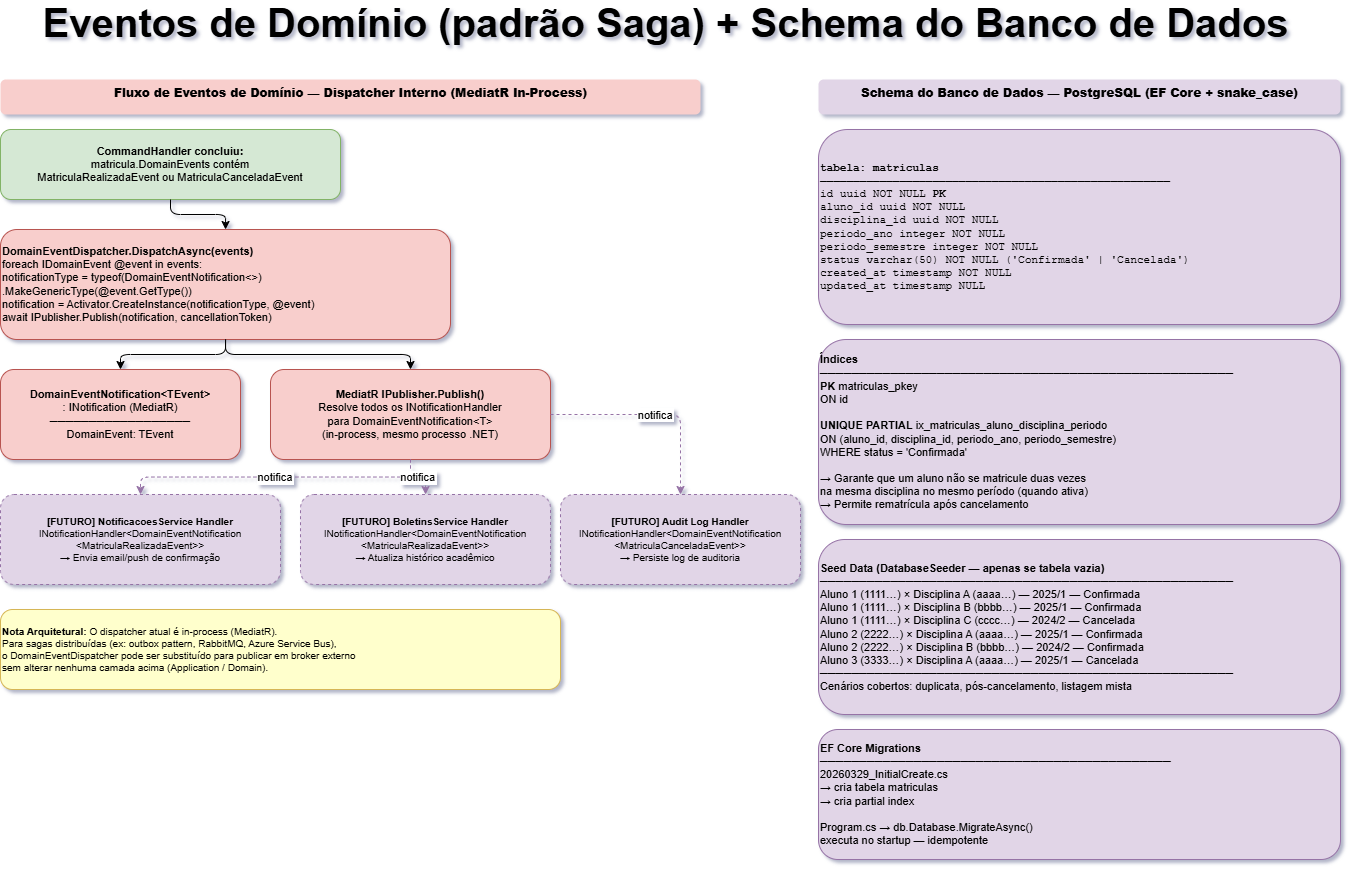

The diagram above was exported from draw.io. Its source (the exported page's mxGraphModel, read from the mxfile embedded in the PNG):
<mxGraphModel dx="2175" dy="782" grid="1" gridSize="10" guides="1" tooltips="1" connect="1" arrows="1" fold="1" page="1" pageScale="1" pageWidth="1400" pageHeight="900" math="0" shadow="1">
  <root>
    <mxCell id="0" />
    <mxCell id="1" parent="0" />
    <mxCell id="e_t" parent="1" style="text;html=1;strokeColor=none;fillColor=none;align=center;" value="&lt;b&gt;&lt;font style=&quot;line-height: 80%; font-size: 40px;&quot;&gt;Eventos de Domínio (padrão Saga) + Schema do Banco de Dados&lt;/font&gt;&lt;/b&gt;" vertex="1">
      <mxGeometry height="30" width="1220" x="100" y="10" as="geometry" />
    </mxCell>
    <mxCell id="ev_title" parent="1" style="text;html=1;strokeColor=none;fillColor=#f8cecc;align=center;fontStyle=1;fontSize=12;rounded=1;" value="&lt;b&gt;Fluxo de Eventos de Domínio — Dispatcher Interno (MediatR In-Process)&lt;/b&gt;" vertex="1">
      <mxGeometry height="35" width="700" x="45" y="89" as="geometry" />
    </mxCell>
    <mxCell id="ev1" parent="1" style="rounded=1;whiteSpace=wrap;html=1;fillColor=#d5e8d4;strokeColor=#82b366;fontSize=11;" value="&lt;b&gt;CommandHandler concluiu:&lt;/b&gt;&lt;br&gt;matricula.DomainEvents contém&lt;br&gt;MatriculaRealizadaEvent ou MatriculaCanceladaEvent" vertex="1">
      <mxGeometry height="70" width="340" x="45" y="139" as="geometry" />
    </mxCell>
    <mxCell id="ev2" parent="1" style="rounded=1;whiteSpace=wrap;html=1;fillColor=#f8cecc;strokeColor=#b85450;fontSize=11;align=left;" value="&lt;b&gt;DomainEventDispatcher.DispatchAsync(events)&lt;/b&gt;&lt;br&gt;foreach IDomainEvent @event in events:&lt;br&gt;  notificationType = typeof(DomainEventNotification&amp;lt;&amp;gt;)&lt;br&gt;                   .MakeGenericType(@event.GetType())&lt;br&gt;  notification = Activator.CreateInstance(notificationType, @event)&lt;br&gt;  await IPublisher.Publish(notification, cancellationToken)" vertex="1">
      <mxGeometry height="110" width="450" x="45" y="239" as="geometry" />
    </mxCell>
    <mxCell id="ev3" parent="1" style="rounded=1;whiteSpace=wrap;html=1;fillColor=#f8cecc;strokeColor=#b85450;fontSize=11;" value="&lt;b&gt;DomainEventNotification&amp;lt;TEvent&amp;gt;&lt;/b&gt;&lt;br&gt;: INotification (MediatR)&lt;br&gt;──────────────────&lt;br&gt;DomainEvent: TEvent" vertex="1">
      <mxGeometry height="90" width="240" x="45" y="379" as="geometry" />
    </mxCell>
    <mxCell id="ev4" parent="1" style="rounded=1;whiteSpace=wrap;html=1;fillColor=#f8cecc;strokeColor=#b85450;fontSize=11;" value="&lt;b&gt;MediatR IPublisher.Publish()&lt;/b&gt;&lt;br&gt;Resolve todos os INotificationHandler&lt;br&gt;para DomainEventNotification&amp;lt;T&amp;gt;&lt;br&gt;(in-process, mesmo processo .NET)" vertex="1">
      <mxGeometry height="90" width="280" x="315" y="379" as="geometry" />
    </mxCell>
    <mxCell id="ev5a" parent="1" style="rounded=1;whiteSpace=wrap;html=1;fillColor=#e1d5e7;strokeColor=#9673a6;fontSize=10;dashed=1;" value="&lt;b&gt;[FUTURO] NotificacoesService Handler&lt;/b&gt;&lt;br&gt;INotificationHandler&amp;lt;DomainEventNotification&lt;br&gt;&amp;lt;MatriculaRealizadaEvent&amp;gt;&amp;gt;&lt;br&gt;→ Envia email/push de confirmação" vertex="1">
      <mxGeometry height="90" width="280" x="45" y="504" as="geometry" />
    </mxCell>
    <mxCell id="ev5b" parent="1" style="rounded=1;whiteSpace=wrap;html=1;fillColor=#e1d5e7;strokeColor=#9673a6;fontSize=10;dashed=1;" value="&lt;b&gt;[FUTURO] BoletinsService Handler&lt;/b&gt;&lt;br&gt;INotificationHandler&amp;lt;DomainEventNotification&lt;br&gt;&amp;lt;MatriculaRealizadaEvent&amp;gt;&amp;gt;&lt;br&gt;→ Atualiza histórico acadêmico" vertex="1">
      <mxGeometry height="90" width="250" x="345" y="504" as="geometry" />
    </mxCell>
    <mxCell id="ev5c" parent="1" style="rounded=1;whiteSpace=wrap;html=1;fillColor=#e1d5e7;strokeColor=#9673a6;fontSize=10;dashed=1;" value="&lt;b&gt;[FUTURO] Audit Log Handler&lt;/b&gt;&lt;br&gt;INotificationHandler&amp;lt;DomainEventNotification&lt;br&gt;&amp;lt;MatriculaCanceladaEvent&amp;gt;&amp;gt;&lt;br&gt;→ Persiste log de auditoria" vertex="1">
      <mxGeometry height="90" width="240" x="605" y="504" as="geometry" />
    </mxCell>
    <mxCell id="ev_note" parent="1" style="rounded=1;whiteSpace=wrap;html=1;fillColor=#ffffcc;strokeColor=#d6b656;fontSize=10;align=left;" value="&lt;b&gt;Nota Arquitetural:&lt;/b&gt; O dispatcher atual é in-process (MediatR).&lt;br&gt;Para sagas distribuídas (ex: outbox pattern, RabbitMQ, Azure Service Bus),&lt;br&gt;o DomainEventDispatcher pode ser substituído para publicar em broker externo&lt;br&gt;sem alterar nenhuma camada acima (Application / Domain)." vertex="1">
      <mxGeometry height="80" width="560" x="45" y="619" as="geometry" />
    </mxCell>
    <mxCell id="ee1" edge="1" parent="1" source="ev1" style="edgeStyle=orthogonalEdgeStyle;" target="ev2">
      <mxGeometry relative="1" as="geometry" />
    </mxCell>
    <mxCell id="ee2a" edge="1" parent="1" source="ev2" style="edgeStyle=orthogonalEdgeStyle;" target="ev3">
      <mxGeometry relative="1" as="geometry" />
    </mxCell>
    <mxCell id="ee2b" edge="1" parent="1" source="ev2" style="edgeStyle=orthogonalEdgeStyle;" target="ev4">
      <mxGeometry relative="1" as="geometry" />
    </mxCell>
    <mxCell id="ee3a" edge="1" parent="1" source="ev4" style="edgeStyle=orthogonalEdgeStyle;dashed=1;strokeColor=#9673a6;" target="ev5a" value="notifica">
      <mxGeometry relative="1" as="geometry" />
    </mxCell>
    <mxCell id="ee3b" edge="1" parent="1" source="ev4" style="edgeStyle=orthogonalEdgeStyle;dashed=1;strokeColor=#9673a6;" target="ev5b" value="notifica">
      <mxGeometry relative="1" as="geometry" />
    </mxCell>
    <mxCell id="ee3c" edge="1" parent="1" source="ev4" style="edgeStyle=orthogonalEdgeStyle;dashed=1;strokeColor=#9673a6;" target="ev5c" value="notifica">
      <mxGeometry relative="1" as="geometry" />
    </mxCell>
    <mxCell id="db_title" parent="1" style="text;html=1;strokeColor=none;fillColor=#e1d5e7;align=center;fontStyle=1;fontSize=12;rounded=1;" value="&lt;b&gt;Schema do Banco de Dados — PostgreSQL (EF Core + snake_case)&lt;/b&gt;" vertex="1">
      <mxGeometry height="35" width="522" x="863" y="89" as="geometry" />
    </mxCell>
    <mxCell id="db_table" parent="1" style="rounded=1;whiteSpace=wrap;html=1;fillColor=#e1d5e7;strokeColor=#9673a6;fontSize=11;align=left;fontFamily=Courier New;" value="&lt;b&gt;tabela: matriculas&lt;/b&gt;&lt;br&gt;─────────────────────────────────────────────────────&lt;br&gt;id                uuid           NOT NULL  &lt;b&gt;PK&lt;/b&gt;&lt;br&gt;aluno_id           uuid           NOT NULL&lt;br&gt;disciplina_id      uuid           NOT NULL&lt;br&gt;periodo_ano        integer        NOT NULL&lt;br&gt;periodo_semestre   integer        NOT NULL&lt;br&gt;status             varchar(50)    NOT NULL  ('Confirmada' | 'Cancelada')&lt;br&gt;created_at         timestamp      NOT NULL&lt;br&gt;updated_at         timestamp      NULL" vertex="1">
      <mxGeometry height="195" width="522" x="863" y="139" as="geometry" />
    </mxCell>
    <mxCell id="db_idx" parent="1" style="rounded=1;whiteSpace=wrap;html=1;fillColor=#e1d5e7;strokeColor=#9673a6;fontSize=11;align=left;" value="&lt;b&gt;Índices&lt;/b&gt;&lt;br&gt;─────────────────────────────────────────────────────&lt;br&gt;&lt;b&gt;PK&lt;/b&gt;  matriculas_pkey&lt;br&gt;    ON id&lt;br&gt;&lt;br&gt;&lt;b&gt;UNIQUE PARTIAL&lt;/b&gt;  ix_matriculas_aluno_disciplina_periodo&lt;br&gt;    ON (aluno_id, disciplina_id, periodo_ano, periodo_semestre)&lt;br&gt;    WHERE status = 'Confirmada'&lt;br&gt;&lt;br&gt;→ Garante que um aluno não se matricule duas vezes&lt;br&gt;  na mesma disciplina no mesmo período (quando ativa)&lt;br&gt;→ Permite rematrícula após cancelamento" vertex="1">
      <mxGeometry height="185" width="522" x="863" y="349" as="geometry" />
    </mxCell>
    <mxCell id="db_seed" parent="1" style="rounded=1;whiteSpace=wrap;html=1;fillColor=#e1d5e7;strokeColor=#9673a6;fontSize=11;align=left;" value="&lt;b&gt;Seed Data (DatabaseSeeder — apenas se tabela vazia)&lt;/b&gt;&lt;br&gt;─────────────────────────────────────────────────────&lt;br&gt;Aluno 1 (1111…) × Disciplina A (aaaa…) — 2025/1 — Confirmada&lt;br&gt;Aluno 1 (1111…) × Disciplina B (bbbb…) — 2025/1 — Confirmada&lt;br&gt;Aluno 1 (1111…) × Disciplina C (cccc…) — 2024/2 — Cancelada&lt;br&gt;Aluno 2 (2222…) × Disciplina A (aaaa…) — 2025/1 — Confirmada&lt;br&gt;Aluno 2 (2222…) × Disciplina B (bbbb…) — 2024/2 — Confirmada&lt;br&gt;Aluno 3 (3333…) × Disciplina A (aaaa…) — 2025/1 — Cancelada&lt;br&gt;─────────────────────────────────────────────────────&lt;br&gt;Cenários cobertos: duplicata, pós-cancelamento, listagem mista" vertex="1">
      <mxGeometry height="175" width="522" x="863" y="549" as="geometry" />
    </mxCell>
    <mxCell id="db_migrations" parent="1" style="rounded=1;whiteSpace=wrap;html=1;fillColor=#e1d5e7;strokeColor=#9673a6;fontSize=11;align=left;" value="&lt;b&gt;EF Core Migrations&lt;/b&gt;&lt;br&gt;─────────────────────────────────────────────&lt;br&gt;20260329_InitialCreate.cs&lt;br&gt;  → cria tabela matriculas&lt;br&gt;  → cria partial index&lt;br&gt;&lt;br&gt;Program.cs → db.Database.MigrateAsync()&lt;br&gt;  executa no startup — idempotente" vertex="1">
      <mxGeometry height="130" width="522" x="863" y="739" as="geometry" />
    </mxCell>
  </root>
</mxGraphModel>